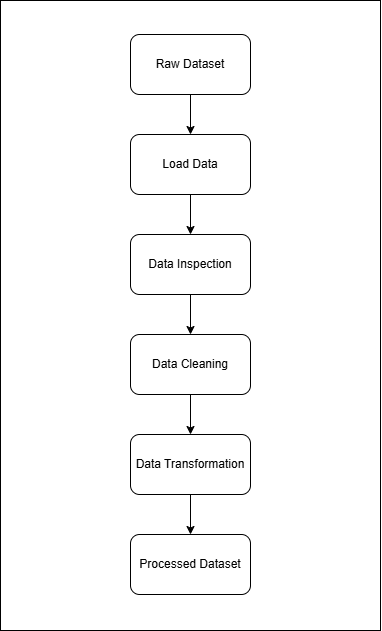

The diagram above was exported from draw.io. Its source (the exported page's mxGraphModel, read from the mxfile embedded in the PNG):
<mxGraphModel dx="1038" dy="670" grid="1" gridSize="10" guides="1" tooltips="1" connect="1" arrows="1" fold="1" page="1" pageScale="1" pageWidth="850" pageHeight="1100" math="0" shadow="0">
  <root>
    <mxCell id="0" />
    <mxCell id="1" parent="0" />
    <mxCell id="oafzWlp2HVTLl83v7IOl-13" parent="1" style="rounded=0;whiteSpace=wrap;html=1;" value="" vertex="1">
      <mxGeometry height="630" width="380" x="240" y="40" as="geometry" />
    </mxCell>
    <mxCell id="oafzWlp2HVTLl83v7IOl-7" edge="1" parent="1" source="oafzWlp2HVTLl83v7IOl-1" style="edgeStyle=orthogonalEdgeStyle;rounded=0;orthogonalLoop=1;jettySize=auto;html=1;exitX=0.5;exitY=1;exitDx=0;exitDy=0;entryX=0.5;entryY=0;entryDx=0;entryDy=0;" target="oafzWlp2HVTLl83v7IOl-2">
      <mxGeometry relative="1" as="geometry" />
    </mxCell>
    <mxCell id="oafzWlp2HVTLl83v7IOl-1" parent="1" style="rounded=1;whiteSpace=wrap;html=1;" value="Raw Dataset" vertex="1">
      <mxGeometry height="60" width="120" x="370" y="74" as="geometry" />
    </mxCell>
    <mxCell id="oafzWlp2HVTLl83v7IOl-8" edge="1" parent="1" source="oafzWlp2HVTLl83v7IOl-2" style="edgeStyle=orthogonalEdgeStyle;rounded=0;orthogonalLoop=1;jettySize=auto;html=1;exitX=0.5;exitY=1;exitDx=0;exitDy=0;entryX=0.5;entryY=0;entryDx=0;entryDy=0;" target="oafzWlp2HVTLl83v7IOl-3">
      <mxGeometry relative="1" as="geometry" />
    </mxCell>
    <mxCell id="oafzWlp2HVTLl83v7IOl-2" parent="1" style="rounded=1;whiteSpace=wrap;html=1;" value="Load Data" vertex="1">
      <mxGeometry height="60" width="120" x="370" y="174" as="geometry" />
    </mxCell>
    <mxCell id="oafzWlp2HVTLl83v7IOl-9" edge="1" parent="1" source="oafzWlp2HVTLl83v7IOl-3" style="edgeStyle=orthogonalEdgeStyle;rounded=0;orthogonalLoop=1;jettySize=auto;html=1;exitX=0.5;exitY=1;exitDx=0;exitDy=0;entryX=0.5;entryY=0;entryDx=0;entryDy=0;" target="oafzWlp2HVTLl83v7IOl-4">
      <mxGeometry relative="1" as="geometry" />
    </mxCell>
    <mxCell id="oafzWlp2HVTLl83v7IOl-3" parent="1" style="rounded=1;whiteSpace=wrap;html=1;" value="Data Inspection" vertex="1">
      <mxGeometry height="60" width="120" x="370" y="274" as="geometry" />
    </mxCell>
    <mxCell id="oafzWlp2HVTLl83v7IOl-10" edge="1" parent="1" source="oafzWlp2HVTLl83v7IOl-4" style="edgeStyle=orthogonalEdgeStyle;rounded=0;orthogonalLoop=1;jettySize=auto;html=1;exitX=0.5;exitY=1;exitDx=0;exitDy=0;entryX=0.5;entryY=0;entryDx=0;entryDy=0;" target="oafzWlp2HVTLl83v7IOl-5">
      <mxGeometry relative="1" as="geometry" />
    </mxCell>
    <mxCell id="oafzWlp2HVTLl83v7IOl-4" parent="1" style="rounded=1;whiteSpace=wrap;html=1;" value="Data Cleaning" vertex="1">
      <mxGeometry height="60" width="120" x="370" y="374" as="geometry" />
    </mxCell>
    <mxCell id="oafzWlp2HVTLl83v7IOl-11" edge="1" parent="1" source="oafzWlp2HVTLl83v7IOl-5" style="edgeStyle=orthogonalEdgeStyle;rounded=0;orthogonalLoop=1;jettySize=auto;html=1;exitX=0.5;exitY=1;exitDx=0;exitDy=0;entryX=0.5;entryY=0;entryDx=0;entryDy=0;" target="oafzWlp2HVTLl83v7IOl-6">
      <mxGeometry relative="1" as="geometry" />
    </mxCell>
    <mxCell id="oafzWlp2HVTLl83v7IOl-5" parent="1" style="rounded=1;whiteSpace=wrap;html=1;" value="Data Transformation" vertex="1">
      <mxGeometry height="60" width="120" x="370" y="474" as="geometry" />
    </mxCell>
    <mxCell id="oafzWlp2HVTLl83v7IOl-6" parent="1" style="rounded=1;whiteSpace=wrap;html=1;" value="Processed Dataset" vertex="1">
      <mxGeometry height="60" width="120" x="370" y="574" as="geometry" />
    </mxCell>
  </root>
</mxGraphModel>